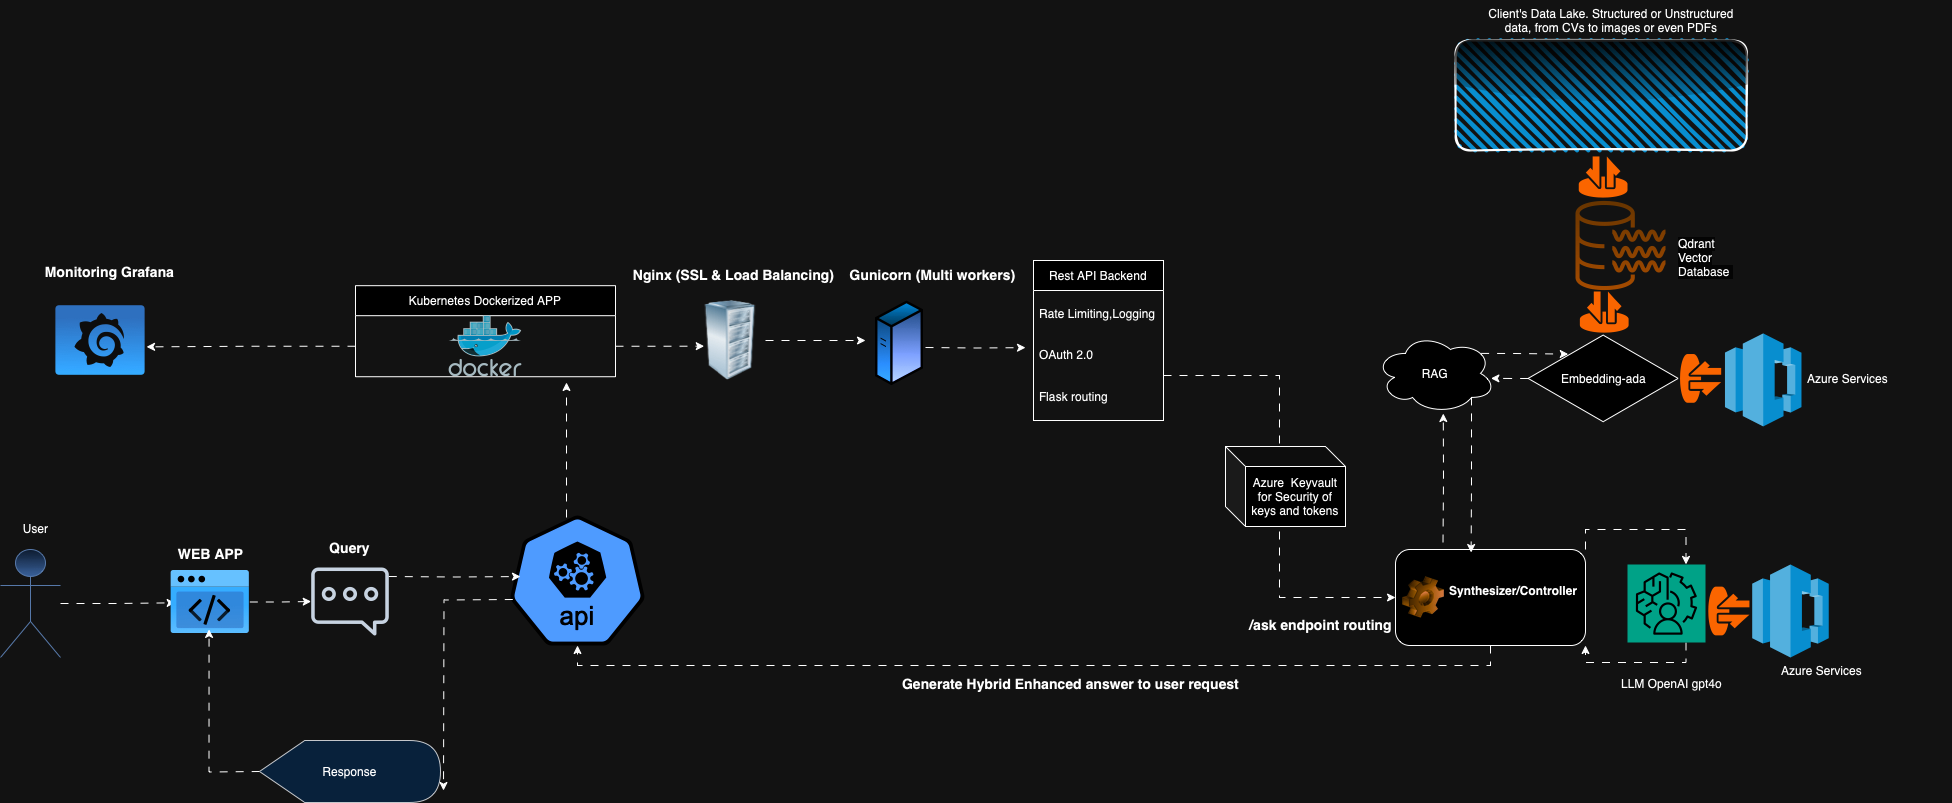

The diagram above was exported from draw.io. Its source (the exported page's mxGraphModel, read from the mxfile embedded in the PNG):
<mxGraphModel dx="3287" dy="2834" grid="1" gridSize="10" guides="1" tooltips="1" connect="1" arrows="1" fold="1" page="1" pageScale="1" pageWidth="827" pageHeight="1169" math="0" shadow="0">
  <root>
    <mxCell id="0" />
    <mxCell id="1" parent="0" />
    <mxCell id="5_4cI_H6_dj6_kQbT12G-96" value="" style="html=1;whiteSpace=wrap;aspect=fixed;shape=isoRectangle;" parent="1" vertex="1">
      <mxGeometry x="842.63" y="-747.09" width="150" height="90" as="geometry" />
    </mxCell>
    <mxCell id="5_4cI_H6_dj6_kQbT12G-2" value="" style="shape=umlActor;verticalLabelPosition=bottom;verticalAlign=top;html=1;outlineConnect=0;fillColor=#dae8fc;gradientColor=#7ea6e0;strokeColor=#6c8ebf;" parent="1" vertex="1">
      <mxGeometry x="-685" y="-531" width="60" height="108" as="geometry" />
    </mxCell>
    <mxCell id="5_4cI_H6_dj6_kQbT12G-3" value="Rest API Backend" style="swimlane;fontStyle=0;childLayout=stackLayout;horizontal=1;startSize=30;horizontalStack=0;resizeParent=1;resizeParentMax=0;resizeLast=0;collapsible=1;marginBottom=0;whiteSpace=wrap;html=1;" parent="1" vertex="1">
      <mxGeometry x="348" y="-820" width="130" height="160" as="geometry" />
    </mxCell>
    <mxCell id="5_4cI_H6_dj6_kQbT12G-5" value="&lt;div&gt;&lt;br&gt;&lt;/div&gt;Rate Limiting,Logging&lt;div&gt;&lt;div&gt;&lt;br&gt;&lt;/div&gt;&lt;div&gt;&lt;br&gt;&lt;/div&gt;&lt;/div&gt;" style="text;strokeColor=none;fillColor=none;align=left;verticalAlign=middle;spacingLeft=4;spacingRight=4;overflow=hidden;points=[[0,0.5],[1,0.5]];portConstraint=eastwest;rotatable=0;whiteSpace=wrap;html=1;" parent="5_4cI_H6_dj6_kQbT12G-3" vertex="1">
      <mxGeometry y="30" width="130" height="40" as="geometry" />
    </mxCell>
    <mxCell id="5_4cI_H6_dj6_kQbT12G-6" value="OAuth 2.0&lt;div&gt;&lt;br&gt;&lt;/div&gt;&lt;div&gt;&lt;br&gt;&lt;/div&gt;&lt;div&gt;&lt;div&gt;&lt;div&gt;&lt;div&gt;&lt;div&gt;Flask routing&lt;br&gt;&lt;/div&gt;&lt;/div&gt;&lt;/div&gt;&lt;/div&gt;&lt;/div&gt;" style="text;strokeColor=none;fillColor=none;align=left;verticalAlign=middle;spacingLeft=4;spacingRight=4;overflow=hidden;points=[[0,0.5],[1,0.5]];portConstraint=eastwest;rotatable=0;whiteSpace=wrap;html=1;" parent="5_4cI_H6_dj6_kQbT12G-3" vertex="1">
      <mxGeometry y="70" width="130" height="90" as="geometry" />
    </mxCell>
    <mxCell id="5_4cI_H6_dj6_kQbT12G-8" value="" style="outlineConnect=0;dashed=0;verticalLabelPosition=bottom;verticalAlign=top;align=center;html=1;shape=mxgraph.aws3.codecommit;fillColor=#1ba1e2;strokeColor=#006EAF;fontColor=#ffffff;" parent="1" vertex="1">
      <mxGeometry x="1066.74" y="-516" width="76.5" height="93" as="geometry" />
    </mxCell>
    <mxCell id="5_4cI_H6_dj6_kQbT12G-9" value="User&lt;div&gt;&lt;br&gt;&lt;/div&gt;" style="text;html=1;align=center;verticalAlign=middle;resizable=0;points=[];autosize=1;strokeColor=none;fillColor=none;" parent="1" vertex="1">
      <mxGeometry x="-675" y="-565" width="50" height="40" as="geometry" />
    </mxCell>
    <mxCell id="5_4cI_H6_dj6_kQbT12G-11" value="&lt;font style=&quot;font-size: 14px;&quot;&gt;WEB APP&lt;/font&gt;" style="text;strokeColor=none;fillColor=none;html=1;fontSize=24;fontStyle=1;verticalAlign=middle;align=center;" parent="1" vertex="1">
      <mxGeometry x="-524.84" y="-550" width="99" height="40" as="geometry" />
    </mxCell>
    <mxCell id="5_4cI_H6_dj6_kQbT12G-39" value="" style="points=[];aspect=fixed;html=1;align=center;shadow=0;dashed=0;fillColor=#FF6A00;strokeColor=none;shape=mxgraph.alibaba_cloud.cdt_cloud_datatransfer;rotation=0;" parent="1" vertex="1">
      <mxGeometry x="893.26" y="-924.06" width="48.74" height="41.15" as="geometry" />
    </mxCell>
    <mxCell id="5_4cI_H6_dj6_kQbT12G-44" value="&lt;font&gt;/ask endpoint routing&lt;/font&gt;" style="text;strokeColor=none;fillColor=none;html=1;fontSize=14;fontStyle=1;verticalAlign=middle;align=center;" parent="1" vertex="1">
      <mxGeometry x="570" y="-476.5" width="130" height="40" as="geometry" />
    </mxCell>
    <mxCell id="5_4cI_H6_dj6_kQbT12G-46" value="" style="edgeStyle=orthogonalEdgeStyle;rounded=0;orthogonalLoop=1;jettySize=auto;html=1;entryX=0.059;entryY=0.513;entryDx=0;entryDy=0;entryPerimeter=0;flowAnimation=1;curved=0;fontColor=#FF9933;" parent="1" source="5_4cI_H6_dj6_kQbT12G-2" target="5_4cI_H6_dj6_kQbT12G-47" edge="1">
      <mxGeometry relative="1" as="geometry">
        <mxPoint x="-135" y="-365" as="targetPoint" />
        <mxPoint x="-405" y="-379" as="sourcePoint" />
      </mxGeometry>
    </mxCell>
    <mxCell id="5_4cI_H6_dj6_kQbT12G-45" value="" style="sketch=0;outlineConnect=0;fontColor=#232F3E;gradientColor=none;fillColor=#232F3D;strokeColor=none;dashed=0;verticalLabelPosition=bottom;verticalAlign=top;align=center;html=1;fontSize=12;fontStyle=0;aspect=fixed;pointerEvents=1;shape=mxgraph.aws4.chat;" parent="1" vertex="1">
      <mxGeometry x="-374.5" y="-513" width="78" height="68" as="geometry" />
    </mxCell>
    <mxCell id="5_4cI_H6_dj6_kQbT12G-112" style="edgeStyle=orthogonalEdgeStyle;rounded=0;orthogonalLoop=1;jettySize=auto;html=1;flowAnimation=1;" parent="1" source="5_4cI_H6_dj6_kQbT12G-47" target="5_4cI_H6_dj6_kQbT12G-45" edge="1">
      <mxGeometry relative="1" as="geometry" />
    </mxCell>
    <mxCell id="5_4cI_H6_dj6_kQbT12G-47" value="" style="image;aspect=fixed;html=1;points=[];align=center;fontSize=12;image=img/lib/azure2/preview/Static_Apps.svg;" parent="1" vertex="1">
      <mxGeometry x="-515" y="-510" width="79.33" height="63" as="geometry" />
    </mxCell>
    <mxCell id="5_4cI_H6_dj6_kQbT12G-48" value="&lt;span style=&quot;font-size: 14px;&quot;&gt;Query&lt;/span&gt;" style="text;strokeColor=none;fillColor=none;html=1;fontSize=24;fontStyle=1;verticalAlign=middle;align=center;" parent="1" vertex="1">
      <mxGeometry x="-385" y="-556" width="99" height="40" as="geometry" />
    </mxCell>
    <mxCell id="5_4cI_H6_dj6_kQbT12G-55" style="edgeStyle=orthogonalEdgeStyle;rounded=0;orthogonalLoop=1;jettySize=auto;html=1;entryX=0.486;entryY=0.934;entryDx=0;entryDy=0;entryPerimeter=0;flowAnimation=1;" parent="1" target="5_4cI_H6_dj6_kQbT12G-47" edge="1">
      <mxGeometry relative="1" as="geometry">
        <mxPoint x="-275" y="-216" as="targetPoint" />
        <mxPoint x="-425.8299999999999" y="-309" as="sourcePoint" />
      </mxGeometry>
    </mxCell>
    <mxCell id="5_4cI_H6_dj6_kQbT12G-56" value="&lt;font&gt;Generate Hybrid Enhanced answer to user request&lt;/font&gt;" style="text;strokeColor=none;fillColor=none;html=1;fontSize=14;fontStyle=1;verticalAlign=middle;align=center;" parent="1" vertex="1">
      <mxGeometry x="320" y="-417" width="130" height="40" as="geometry" />
    </mxCell>
    <mxCell id="5_4cI_H6_dj6_kQbT12G-60" value="Kubernetes Dockerized APP" style="swimlane;fontStyle=0;childLayout=stackLayout;horizontal=1;startSize=30;horizontalStack=0;resizeParent=1;resizeParentMax=0;resizeLast=0;collapsible=1;marginBottom=0;whiteSpace=wrap;html=1;" parent="1" vertex="1">
      <mxGeometry x="-330" y="-794.8199999999999" width="260" height="91.05" as="geometry" />
    </mxCell>
    <mxCell id="5_4cI_H6_dj6_kQbT12G-58" value="" style="image;sketch=0;aspect=fixed;html=1;points=[];align=center;fontSize=12;image=img/lib/mscae/Docker.svg;" parent="5_4cI_H6_dj6_kQbT12G-60" vertex="1">
      <mxGeometry y="30" width="260" height="61.05" as="geometry" />
    </mxCell>
    <mxCell id="5_4cI_H6_dj6_kQbT12G-73" value="&lt;span style=&quot;caret-color: rgb(0, 0, 0); color: rgb(0, 0, 0); font-family: Helvetica; font-size: 12px; font-style: normal; font-variant-caps: normal; font-weight: 400; letter-spacing: normal; orphans: auto; text-align: center; text-indent: 0px; text-transform: none; white-space: normal; widows: auto; word-spacing: 0px; -webkit-text-stroke-width: 0px; background-color: rgb(251, 251, 251); text-decoration: none; display: inline !important; float: none;&quot;&gt;Qdrant Vector Database&amp;nbsp;&lt;/span&gt;&lt;div&gt;&lt;span style=&quot;caret-color: rgb(0, 0, 0); color: rgb(0, 0, 0); font-family: Helvetica; font-size: 12px; font-style: normal; font-variant-caps: normal; font-weight: 400; letter-spacing: normal; orphans: auto; text-align: center; text-indent: 0px; text-transform: none; white-space: normal; widows: auto; word-spacing: 0px; -webkit-text-stroke-width: 0px; background-color: rgb(251, 251, 251); text-decoration: none; display: inline !important; float: none;&quot;&gt;&lt;br&gt;&lt;/span&gt;&lt;/div&gt;" style="text;whiteSpace=wrap;html=1;" parent="1" vertex="1">
      <mxGeometry x="990.74" y="-850" width="59.26" height="40" as="geometry" />
    </mxCell>
    <mxCell id="5_4cI_H6_dj6_kQbT12G-72" value="" style="sketch=0;outlineConnect=0;fillColor=#ffcd28;strokeColor=#d79b00;dashed=0;verticalLabelPosition=bottom;verticalAlign=top;align=center;html=1;fontSize=12;fontStyle=0;aspect=fixed;pointerEvents=1;shape=mxgraph.aws4.data_lake_resource_icon;gradientColor=#ffa500;" parent="1" vertex="1">
      <mxGeometry x="890" y="-880" width="90" height="90" as="geometry" />
    </mxCell>
    <mxCell id="-kxXGQuX5eWMb9TOzEhN-2" style="edgeStyle=orthogonalEdgeStyle;rounded=0;orthogonalLoop=1;jettySize=auto;html=1;exitX=1;exitY=0.5;exitDx=0;exitDy=0;flowAnimation=1;" edge="1" parent="1">
      <mxGeometry relative="1" as="geometry">
        <mxPoint x="340" y="-732.8571428571429" as="targetPoint" />
        <mxPoint x="240" y="-733" as="sourcePoint" />
      </mxGeometry>
    </mxCell>
    <mxCell id="-kxXGQuX5eWMb9TOzEhN-10" style="edgeStyle=orthogonalEdgeStyle;rounded=0;orthogonalLoop=1;jettySize=auto;html=1;exitX=0.25;exitY=0;exitDx=0;exitDy=0;flowAnimation=1;" edge="1" parent="1">
      <mxGeometry relative="1" as="geometry">
        <mxPoint x="757.7777777777778" y="-666.9999999999998" as="targetPoint" />
        <mxPoint x="757.5" y="-538" as="sourcePoint" />
      </mxGeometry>
    </mxCell>
    <mxCell id="5_4cI_H6_dj6_kQbT12G-81" value="Synthesizer/Controller&lt;div&gt;&lt;br&gt;&lt;/div&gt;" style="label;whiteSpace=wrap;html=1;image=img/clipart/Gear_128x128.png" parent="1" vertex="1">
      <mxGeometry x="710" y="-531" width="190" height="96" as="geometry" />
    </mxCell>
    <mxCell id="5_4cI_H6_dj6_kQbT12G-90" value="&lt;div&gt;Response&lt;br&gt;&lt;/div&gt;" style="shape=display;whiteSpace=wrap;html=1;fillColor=#cce5ff;strokeColor=#36393d;" parent="1" vertex="1">
      <mxGeometry x="-426" y="-340" width="181" height="62" as="geometry" />
    </mxCell>
    <mxCell id="5_4cI_H6_dj6_kQbT12G-95" value="Embedding-ada" style="text;strokeColor=none;fillColor=none;align=left;verticalAlign=top;spacingLeft=4;spacingRight=4;overflow=hidden;rotatable=0;points=[[0,0.5],[1,0.5]];portConstraint=eastwest;whiteSpace=wrap;html=1;" parent="1" vertex="1">
      <mxGeometry x="870" y="-715" width="150" height="43" as="geometry" />
    </mxCell>
    <mxCell id="5_4cI_H6_dj6_kQbT12G-98" style="edgeStyle=orthogonalEdgeStyle;rounded=0;orthogonalLoop=1;jettySize=auto;html=1;exitX=1;exitY=0.5;exitDx=0;exitDy=0;entryX=0;entryY=0.5;entryDx=0;entryDy=0;flowAnimation=1;" parent="1" source="5_4cI_H6_dj6_kQbT12G-6" target="5_4cI_H6_dj6_kQbT12G-81" edge="1">
      <mxGeometry relative="1" as="geometry" />
    </mxCell>
    <mxCell id="5_4cI_H6_dj6_kQbT12G-108" value="" style="image;aspect=fixed;html=1;points=[];align=center;fontSize=12;image=img/lib/azure2/other/Grafana.svg;imageBackground=none;imageBorder=none;" parent="1" vertex="1">
      <mxGeometry x="-630" y="-774.94" width="90" height="69.89" as="geometry" />
    </mxCell>
    <mxCell id="5_4cI_H6_dj6_kQbT12G-110" value="&lt;span style=&quot;font-size: 14px;&quot;&gt;Monitoring Grafana&lt;/span&gt;" style="text;strokeColor=none;fillColor=none;html=1;fontSize=24;fontStyle=1;verticalAlign=middle;align=center;" parent="1" vertex="1">
      <mxGeometry x="-650" y="-831.91" width="148.08" height="40" as="geometry" />
    </mxCell>
    <mxCell id="-kxXGQuX5eWMb9TOzEhN-22" style="edgeStyle=orthogonalEdgeStyle;rounded=0;orthogonalLoop=1;jettySize=auto;html=1;flowAnimation=1;" edge="1" parent="1">
      <mxGeometry relative="1" as="geometry">
        <mxPoint x="-119" y="-698" as="targetPoint" />
        <mxPoint x="-119" y="-563" as="sourcePoint" />
      </mxGeometry>
    </mxCell>
    <mxCell id="5_4cI_H6_dj6_kQbT12G-113" value="" style="aspect=fixed;sketch=0;html=1;dashed=0;whitespace=wrap;verticalLabelPosition=bottom;verticalAlign=top;fillColor=#2875E2;strokeColor=#ffffff;points=[[0.005,0.63,0],[0.1,0.2,0],[0.9,0.2,0],[0.5,0,0],[0.995,0.63,0],[0.72,0.99,0],[0.5,1,0],[0.28,0.99,0]];shape=mxgraph.kubernetes.icon2;kubernetesLabel=1;prIcon=api" parent="1" vertex="1">
      <mxGeometry x="-175.71" y="-565" width="135.42" height="130" as="geometry" />
    </mxCell>
    <mxCell id="5_4cI_H6_dj6_kQbT12G-120" style="edgeStyle=orthogonalEdgeStyle;rounded=0;orthogonalLoop=1;jettySize=auto;html=1;entryX=1.011;entryY=0.591;entryDx=0;entryDy=0;entryPerimeter=0;flowAnimation=1;" parent="1" source="5_4cI_H6_dj6_kQbT12G-58" target="5_4cI_H6_dj6_kQbT12G-108" edge="1">
      <mxGeometry relative="1" as="geometry" />
    </mxCell>
    <mxCell id="jBB7QVOfnN-mEvMkWZ6e-23" style="edgeStyle=orthogonalEdgeStyle;rounded=0;orthogonalLoop=1;jettySize=auto;html=1;exitX=0.75;exitY=1;exitDx=0;exitDy=0;exitPerimeter=0;entryX=1;entryY=1;entryDx=0;entryDy=0;flowAnimation=1;" parent="1" source="5_4cI_H6_dj6_kQbT12G-123" target="5_4cI_H6_dj6_kQbT12G-81" edge="1">
      <mxGeometry relative="1" as="geometry" />
    </mxCell>
    <mxCell id="5_4cI_H6_dj6_kQbT12G-123" value="" style="sketch=0;points=[[0,0,0],[0.25,0,0],[0.5,0,0],[0.75,0,0],[1,0,0],[0,1,0],[0.25,1,0],[0.5,1,0],[0.75,1,0],[1,1,0],[0,0.25,0],[0,0.5,0],[0,0.75,0],[1,0.25,0],[1,0.5,0],[1,0.75,0]];outlineConnect=0;fontColor=#232F3E;fillColor=#01A88D;strokeColor=#ffffff;dashed=0;verticalLabelPosition=bottom;verticalAlign=top;align=center;html=1;fontSize=12;fontStyle=0;aspect=fixed;shape=mxgraph.aws4.resourceIcon;resIcon=mxgraph.aws4.augmented_ai;" parent="1" vertex="1">
      <mxGeometry x="942" y="-516" width="78" height="78" as="geometry" />
    </mxCell>
    <mxCell id="5_4cI_H6_dj6_kQbT12G-125" value="&lt;div&gt;LLM OpenAI gpt4o&lt;/div&gt;&lt;div&gt;&lt;br&gt;&lt;/div&gt;" style="text;strokeColor=none;fillColor=none;align=left;verticalAlign=top;spacingLeft=4;spacingRight=4;overflow=hidden;rotatable=0;points=[[0,0.5],[1,0.5]];portConstraint=eastwest;whiteSpace=wrap;html=1;" parent="1" vertex="1">
      <mxGeometry x="930" y="-410" width="150" height="26" as="geometry" />
    </mxCell>
    <mxCell id="5_4cI_H6_dj6_kQbT12G-126" value="Azure Services&lt;div&gt;&lt;br&gt;&lt;/div&gt;" style="text;strokeColor=none;fillColor=none;align=left;verticalAlign=top;spacingLeft=4;spacingRight=4;overflow=hidden;rotatable=0;points=[[0,0.5],[1,0.5]];portConstraint=eastwest;whiteSpace=wrap;html=1;" parent="1" vertex="1">
      <mxGeometry x="1090" y="-423" width="150" height="26" as="geometry" />
    </mxCell>
    <mxCell id="5_4cI_H6_dj6_kQbT12G-129" style="edgeStyle=orthogonalEdgeStyle;rounded=0;orthogonalLoop=1;jettySize=auto;html=1;exitX=0.5;exitY=1;exitDx=0;exitDy=0;entryX=0.5;entryY=1;entryDx=0;entryDy=0;entryPerimeter=0;flowAnimation=1;" parent="1" source="5_4cI_H6_dj6_kQbT12G-81" target="5_4cI_H6_dj6_kQbT12G-113" edge="1">
      <mxGeometry relative="1" as="geometry" />
    </mxCell>
    <mxCell id="jBB7QVOfnN-mEvMkWZ6e-1" value="&#09;&lt;span style=&quot;white-space: pre;&quot;&gt;Azure&lt;/span&gt;&amp;nbsp; Keyvault for Security of keys and tokens" style="shape=cube;whiteSpace=wrap;html=1;boundedLbl=1;backgroundOutline=1;darkOpacity=0.05;darkOpacity2=0.1;" parent="1" vertex="1">
      <mxGeometry x="540" y="-634" width="120" height="80" as="geometry" />
    </mxCell>
    <mxCell id="jBB7QVOfnN-mEvMkWZ6e-2" value="" style="outlineConnect=0;dashed=0;verticalLabelPosition=bottom;verticalAlign=top;align=center;html=1;shape=mxgraph.aws3.codecommit;fillColor=#1ba1e2;strokeColor=#006EAF;fontColor=#ffffff;" parent="1" vertex="1">
      <mxGeometry x="1039.48" y="-747.09" width="76.5" height="93" as="geometry" />
    </mxCell>
    <mxCell id="jBB7QVOfnN-mEvMkWZ6e-3" value="" style="points=[];aspect=fixed;html=1;align=center;shadow=0;dashed=0;fillColor=#FF6A00;strokeColor=none;shape=mxgraph.alibaba_cloud.cdt_cloud_datatransfer;rotation=90;" parent="1" vertex="1">
      <mxGeometry x="990.74" y="-722.67" width="48.74" height="41.15" as="geometry" />
    </mxCell>
    <mxCell id="jBB7QVOfnN-mEvMkWZ6e-4" value="Azure Services&lt;div&gt;&lt;br&gt;&lt;/div&gt;" style="text;strokeColor=none;fillColor=none;align=left;verticalAlign=top;spacingLeft=4;spacingRight=4;overflow=hidden;rotatable=0;points=[[0,0.5],[1,0.5]];portConstraint=eastwest;whiteSpace=wrap;html=1;" parent="1" vertex="1">
      <mxGeometry x="1115.98" y="-715.1" width="150" height="26" as="geometry" />
    </mxCell>
    <mxCell id="jBB7QVOfnN-mEvMkWZ6e-6" value="" style="points=[];aspect=fixed;html=1;align=center;shadow=0;dashed=0;fillColor=#FF6A00;strokeColor=none;shape=mxgraph.alibaba_cloud.cdt_cloud_datatransfer;rotation=90;" parent="1" vertex="1">
      <mxGeometry x="1019" y="-490.0799999999999" width="48.74" height="41.15" as="geometry" />
    </mxCell>
    <mxCell id="jBB7QVOfnN-mEvMkWZ6e-11" value="" style="rounded=1;whiteSpace=wrap;html=1;strokeWidth=2;fillWeight=4;hachureGap=8;hachureAngle=45;fillColor=#1ba1e2;sketch=1;glass=1;gradientColor=none;" parent="1" vertex="1">
      <mxGeometry x="770.24" y="-1040" width="291" height="110" as="geometry" />
    </mxCell>
    <mxCell id="jBB7QVOfnN-mEvMkWZ6e-12" value="&lt;div style=&quot;text-align: center;&quot;&gt;Client's Data Lake. Structured or Unstructured data, from CVs to images or even PDFs&lt;/div&gt;" style="text;whiteSpace=wrap;html=1;" parent="1" vertex="1">
      <mxGeometry x="800" y="-1080" width="250" height="40" as="geometry" />
    </mxCell>
    <mxCell id="jBB7QVOfnN-mEvMkWZ6e-22" style="edgeStyle=orthogonalEdgeStyle;rounded=0;orthogonalLoop=1;jettySize=auto;html=1;exitX=1;exitY=0;exitDx=0;exitDy=0;entryX=0.75;entryY=0;entryDx=0;entryDy=0;entryPerimeter=0;flowAnimation=1;" parent="1" source="5_4cI_H6_dj6_kQbT12G-81" target="5_4cI_H6_dj6_kQbT12G-123" edge="1">
      <mxGeometry relative="1" as="geometry" />
    </mxCell>
    <mxCell id="jBB7QVOfnN-mEvMkWZ6e-25" value="" style="points=[];aspect=fixed;html=1;align=center;shadow=0;dashed=0;fillColor=#FF6A00;strokeColor=none;shape=mxgraph.alibaba_cloud.cdt_cloud_datatransfer;rotation=0;" parent="1" vertex="1">
      <mxGeometry x="894.37" y="-789" width="48.74" height="41.15" as="geometry" />
    </mxCell>
    <mxCell id="-kxXGQuX5eWMb9TOzEhN-5" value="RAG" style="ellipse;shape=cloud;whiteSpace=wrap;html=1;" vertex="1" parent="1">
      <mxGeometry x="690" y="-747.09" width="120" height="80" as="geometry" />
    </mxCell>
    <mxCell id="-kxXGQuX5eWMb9TOzEhN-11" style="edgeStyle=orthogonalEdgeStyle;rounded=0;orthogonalLoop=1;jettySize=auto;html=1;exitX=0.8;exitY=0.8;exitDx=0;exitDy=0;exitPerimeter=0;entryX=0.398;entryY=0.032;entryDx=0;entryDy=0;entryPerimeter=0;flowAnimation=1;" edge="1" parent="1" source="-kxXGQuX5eWMb9TOzEhN-5" target="5_4cI_H6_dj6_kQbT12G-81">
      <mxGeometry relative="1" as="geometry" />
    </mxCell>
    <mxCell id="-kxXGQuX5eWMb9TOzEhN-12" style="edgeStyle=orthogonalEdgeStyle;rounded=0;orthogonalLoop=1;jettySize=auto;html=1;exitX=0.88;exitY=0.25;exitDx=0;exitDy=0;exitPerimeter=0;entryX=0.268;entryY=0.23;entryDx=0;entryDy=0;entryPerimeter=0;flowAnimation=1;" edge="1" parent="1" source="-kxXGQuX5eWMb9TOzEhN-5" target="5_4cI_H6_dj6_kQbT12G-96">
      <mxGeometry relative="1" as="geometry" />
    </mxCell>
    <mxCell id="-kxXGQuX5eWMb9TOzEhN-13" style="edgeStyle=orthogonalEdgeStyle;rounded=0;orthogonalLoop=1;jettySize=auto;html=1;entryX=0.962;entryY=0.562;entryDx=0;entryDy=0;entryPerimeter=0;flowAnimation=1;" edge="1" parent="1" source="5_4cI_H6_dj6_kQbT12G-96" target="-kxXGQuX5eWMb9TOzEhN-5">
      <mxGeometry relative="1" as="geometry" />
    </mxCell>
    <mxCell id="-kxXGQuX5eWMb9TOzEhN-19" style="edgeStyle=orthogonalEdgeStyle;rounded=0;orthogonalLoop=1;jettySize=auto;html=1;flowAnimation=1;" edge="1" parent="1" source="-kxXGQuX5eWMb9TOzEhN-14">
      <mxGeometry relative="1" as="geometry">
        <mxPoint x="180" y="-739.9999999999999" as="targetPoint" />
      </mxGeometry>
    </mxCell>
    <mxCell id="-kxXGQuX5eWMb9TOzEhN-14" value="" style="image;html=1;image=img/lib/clip_art/computers/Server_Rack_128x128.png" vertex="1" parent="1">
      <mxGeometry x="10" y="-780" width="70" height="80" as="geometry" />
    </mxCell>
    <mxCell id="-kxXGQuX5eWMb9TOzEhN-15" value="&lt;span style=&quot;font-size: 14px;&quot;&gt;Nginx (SSL &amp;amp; Load Balancing)&lt;/span&gt;" style="text;strokeColor=none;fillColor=none;html=1;fontSize=24;fontStyle=1;verticalAlign=middle;align=center;" vertex="1" parent="1">
      <mxGeometry x="-1.789999999999992" y="-829" width="99" height="40" as="geometry" />
    </mxCell>
    <mxCell id="-kxXGQuX5eWMb9TOzEhN-16" value="" style="image;aspect=fixed;perimeter=ellipsePerimeter;html=1;align=center;shadow=0;dashed=0;spacingTop=3;image=img/lib/active_directory/generic_server.svg;" vertex="1" parent="1">
      <mxGeometry x="190" y="-780" width="48" height="85.71" as="geometry" />
    </mxCell>
    <mxCell id="-kxXGQuX5eWMb9TOzEhN-17" value="&lt;span style=&quot;font-size: 14px;&quot;&gt;Gunicorn (Multi workers)&lt;/span&gt;&lt;div&gt;&lt;span style=&quot;font-size: 14px;&quot;&gt;&lt;br&gt;&lt;/span&gt;&lt;/div&gt;" style="text;strokeColor=none;fillColor=none;html=1;fontSize=24;fontStyle=1;verticalAlign=middle;align=center;" vertex="1" parent="1">
      <mxGeometry x="197.5" y="-815" width="99" height="40" as="geometry" />
    </mxCell>
    <mxCell id="-kxXGQuX5eWMb9TOzEhN-18" style="edgeStyle=orthogonalEdgeStyle;rounded=0;orthogonalLoop=1;jettySize=auto;html=1;entryX=0.125;entryY=0.571;entryDx=0;entryDy=0;entryPerimeter=0;flowAnimation=1;" edge="1" parent="1" source="5_4cI_H6_dj6_kQbT12G-58" target="-kxXGQuX5eWMb9TOzEhN-14">
      <mxGeometry relative="1" as="geometry" />
    </mxCell>
    <mxCell id="-kxXGQuX5eWMb9TOzEhN-23" style="edgeStyle=orthogonalEdgeStyle;rounded=0;orthogonalLoop=1;jettySize=auto;html=1;entryX=0.079;entryY=0.662;entryDx=0;entryDy=0;entryPerimeter=0;flowAnimation=1;" edge="1" parent="1">
      <mxGeometry relative="1" as="geometry">
        <mxPoint x="-296.6892284543146" y="-503.9999999999998" as="sourcePoint" />
        <mxPoint x="-165.01182000000017" y="-503.94000000000005" as="targetPoint" />
      </mxGeometry>
    </mxCell>
    <mxCell id="-kxXGQuX5eWMb9TOzEhN-24" style="edgeStyle=orthogonalEdgeStyle;rounded=0;orthogonalLoop=1;jettySize=auto;html=1;entryX=1;entryY=0.5;entryDx=0;entryDy=0;entryPerimeter=0;flowAnimation=1;" edge="1" parent="1">
      <mxGeometry relative="1" as="geometry">
        <mxPoint x="-172.71000000000004" y="-481" as="sourcePoint" />
        <mxPoint x="-242" y="-289.9999999999998" as="targetPoint" />
      </mxGeometry>
    </mxCell>
  </root>
</mxGraphModel>